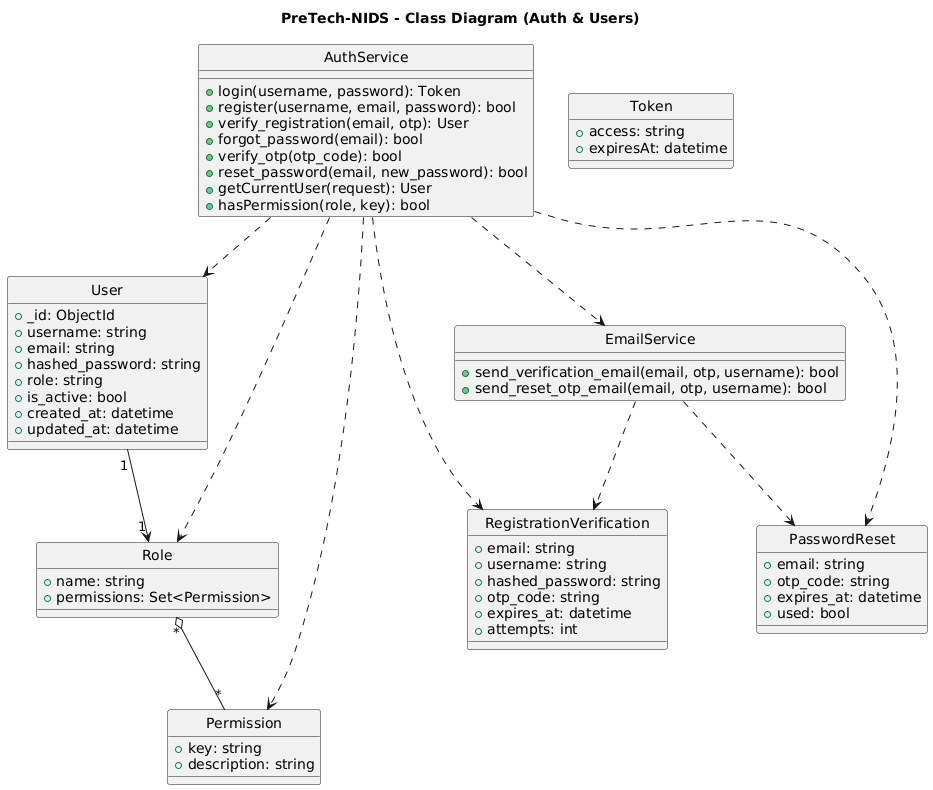

The diagram above was rendered by PlantUML. Its source (embedded in the PNG):
@startuml
title PreTech-NIDS - Class Diagram (Auth & Users)
hide circle

class User {
  +_id: ObjectId
  +username: string
  +email: string
  +hashed_password: string
  +role: string
  +is_active: bool
  +created_at: datetime
  +updated_at: datetime
}

class Role {
  +name: string
  +permissions: Set<Permission>
}

class Permission {
  +key: string
  +description: string
}

class AuthService {
  +login(username, password): Token
  +register(username, email, password): bool
  +verify_registration(email, otp): User
  +forgot_password(email): bool
  +verify_otp(otp_code): bool
  +reset_password(email, new_password): bool
  +getCurrentUser(request): User
  +hasPermission(role, key): bool
}

class Token {
  +access: string
  +expiresAt: datetime
}

class RegistrationVerification {
  +email: string
  +username: string
  +hashed_password: string
  +otp_code: string
  +expires_at: datetime
  +attempts: int
}

class PasswordReset {
  +email: string
  +otp_code: string
  +expires_at: datetime
  +used: bool
}

class EmailService {
  +send_verification_email(email, otp, username): bool
  +send_reset_otp_email(email, otp, username): bool
}

User "1" --> "1" Role
Role "*" o-- "*" Permission
AuthService ..> User
AuthService ..> Role
AuthService ..> Permission
AuthService ..> RegistrationVerification
AuthService ..> PasswordReset
AuthService ..> EmailService
EmailService ..> RegistrationVerification
EmailService ..> PasswordReset
@enduml